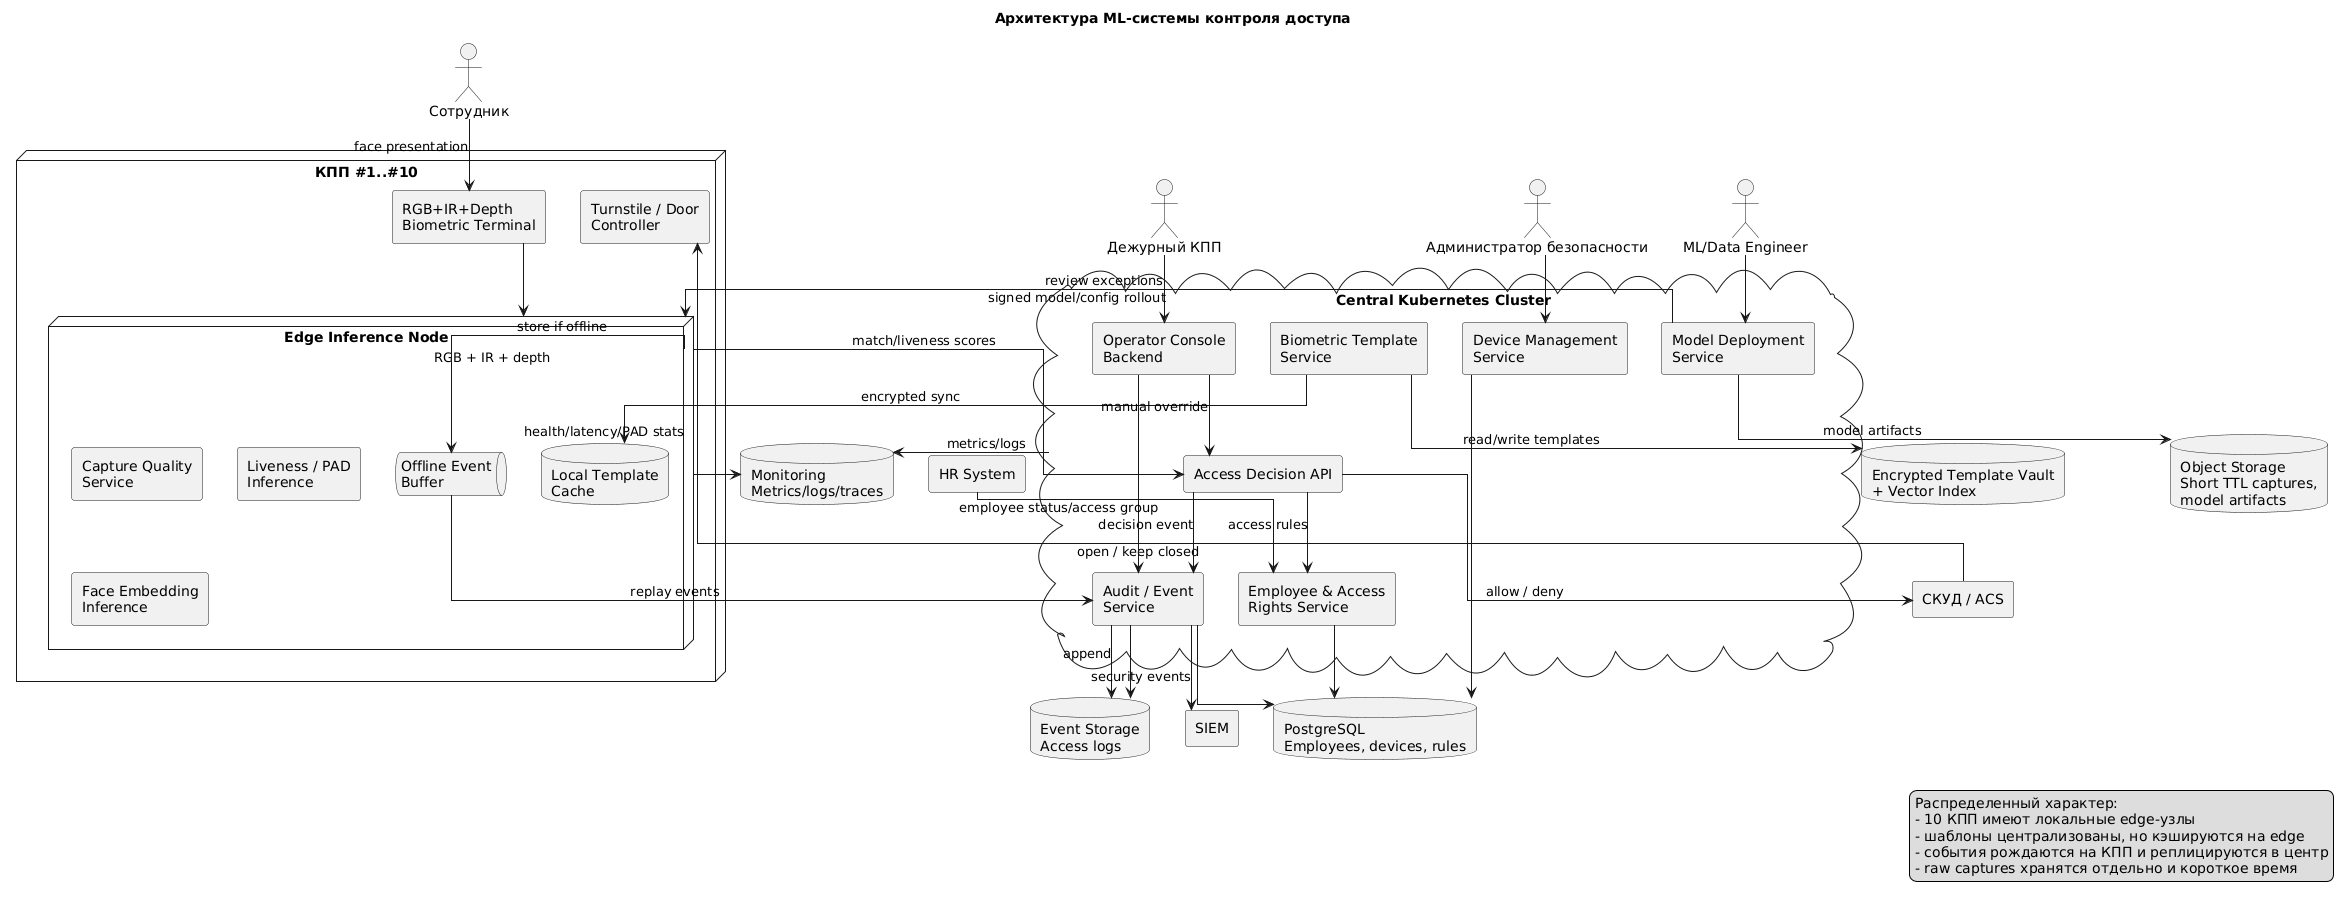

The diagram above was rendered by PlantUML. Its source (embedded in the PNG):
@startuml
title Архитектура ML-системы контроля доступа

skinparam componentStyle rectangle
skinparam shadowing false
skinparam linetype ortho

actor "Сотрудник" as employee
actor "Дежурный КПП" as guard
actor "Администратор безопасности" as secadmin
actor "ML/Data Engineer" as mleng

node "КПП #1..#10" as checkpoint {
  component "RGB+IR+Depth\nBiometric Terminal" as terminal
  component "Turnstile / Door\nController" as turnstile
  node "Edge Inference Node" as edge {
    component "Capture Quality\nService" as quality
    component "Liveness / PAD\nInference" as pad
    component "Face Embedding\nInference" as embedding
    database "Local Template\nCache" as localcache
    queue "Offline Event\nBuffer" as buffer
  }
}

cloud "Central Kubernetes Cluster" as k8s {
  component "Access Decision API" as decision
  component "Employee & Access\nRights Service" as rights
  component "Biometric Template\nService" as templates
  component "Device Management\nService" as devices
  component "Audit / Event\nService" as audit
  component "Operator Console\nBackend" as console
  component "Model Deployment\nService" as deploy
}

database "PostgreSQL\nEmployees, devices, rules" as pg
database "Encrypted Template Vault\n+ Vector Index" as vault
database "Event Storage\nAccess logs" as events
database "Object Storage\nShort TTL captures,\nmodel artifacts" as obj
database "Monitoring\nMetrics/logs/traces" as mon
component "СКУД / ACS" as acs
component "HR System" as hr
component "SIEM" as siem

employee --> terminal : face presentation
terminal --> edge : RGB + IR + depth
edge --> decision : match/liveness scores
decision --> rights : access rules
decision --> acs : allow / deny
acs --> turnstile : open / keep closed

decision --> audit : decision event
audit --> events : append
edge --> buffer : store if offline
buffer --> audit : replay events

templates --> vault : read/write templates
templates --> localcache : encrypted sync
rights --> pg
devices --> pg
audit --> pg
audit --> events
console --> audit
console --> decision : manual override
guard --> console : review exceptions

deploy --> edge : signed model/config rollout
deploy --> obj : model artifacts
mleng --> deploy
secadmin --> devices
hr --> rights : employee status/access group
audit --> siem : security events
k8s --> mon : metrics/logs
edge --> mon : health/latency/PAD stats

legend right
  Распределенный характер:
  - 10 КПП имеют локальные edge-узлы
  - шаблоны централизованы, но кэшируются на edge
  - события рождаются на КПП и реплицируются в центр
  - raw captures хранятся отдельно и короткое время
endlegend
@enduml